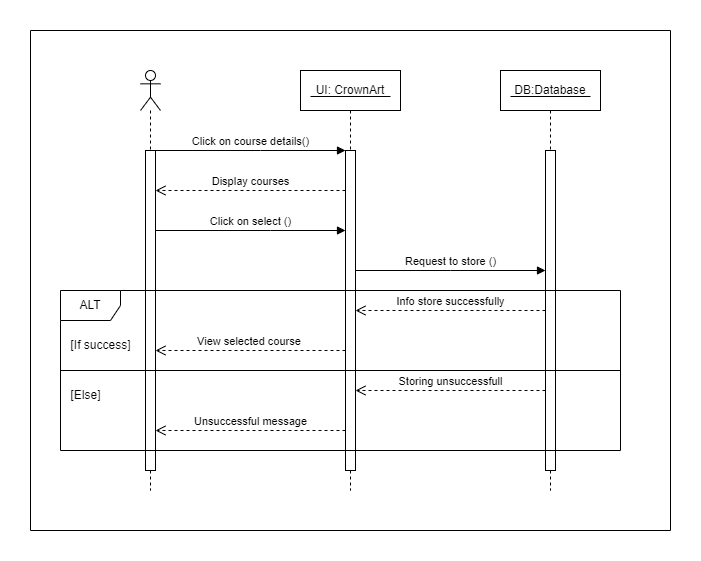

The diagram above was exported from draw.io. Its source (the exported page's mxGraphModel, read from the mxfile embedded in the PNG):
<mxGraphModel dx="993" dy="411" grid="1" gridSize="10" guides="1" tooltips="1" connect="1" arrows="1" fold="1" page="1" pageScale="1" pageWidth="827" pageHeight="1169" background="#ffffff" math="0" shadow="0">
  <root>
    <mxCell id="0" />
    <mxCell id="1" parent="0" />
    <mxCell id="GlNmIyRmDlcmZpvgs9bk-1" value="" style="shape=umlLifeline;perimeter=lifelinePerimeter;whiteSpace=wrap;html=1;container=1;dropTarget=0;collapsible=0;recursiveResize=0;outlineConnect=0;portConstraint=eastwest;newEdgeStyle={&quot;curved&quot;:0,&quot;rounded&quot;:0};participant=umlActor;" parent="1" vertex="1">
      <mxGeometry x="190" y="80" width="20" height="420" as="geometry" />
    </mxCell>
    <mxCell id="GlNmIyRmDlcmZpvgs9bk-2" value="" style="html=1;points=[[0,0,0,0,5],[0,1,0,0,-5],[1,0,0,0,5],[1,1,0,0,-5]];perimeter=orthogonalPerimeter;outlineConnect=0;targetShapes=umlLifeline;portConstraint=eastwest;newEdgeStyle={&quot;curved&quot;:0,&quot;rounded&quot;:0};" parent="GlNmIyRmDlcmZpvgs9bk-1" vertex="1">
      <mxGeometry x="5" y="80" width="10" height="320" as="geometry" />
    </mxCell>
    <mxCell id="GlNmIyRmDlcmZpvgs9bk-3" value="UI: CrownArt" style="shape=umlLifeline;perimeter=lifelinePerimeter;whiteSpace=wrap;html=1;container=1;dropTarget=0;collapsible=0;recursiveResize=0;outlineConnect=0;portConstraint=eastwest;newEdgeStyle={&quot;curved&quot;:0,&quot;rounded&quot;:0};" parent="1" vertex="1">
      <mxGeometry x="350" y="80" width="100" height="420" as="geometry" />
    </mxCell>
    <mxCell id="GlNmIyRmDlcmZpvgs9bk-4" value="" style="html=1;points=[[0,0,0,0,5],[0,1,0,0,-5],[1,0,0,0,5],[1,1,0,0,-5]];perimeter=orthogonalPerimeter;outlineConnect=0;targetShapes=umlLifeline;portConstraint=eastwest;newEdgeStyle={&quot;curved&quot;:0,&quot;rounded&quot;:0};" parent="GlNmIyRmDlcmZpvgs9bk-3" vertex="1">
      <mxGeometry x="45" y="80" width="10" height="320" as="geometry" />
    </mxCell>
    <mxCell id="GlNmIyRmDlcmZpvgs9bk-5" value="DB:Database" style="shape=umlLifeline;perimeter=lifelinePerimeter;whiteSpace=wrap;html=1;container=1;dropTarget=0;collapsible=0;recursiveResize=0;outlineConnect=0;portConstraint=eastwest;newEdgeStyle={&quot;curved&quot;:0,&quot;rounded&quot;:0};" parent="1" vertex="1">
      <mxGeometry x="550" y="80" width="100" height="420" as="geometry" />
    </mxCell>
    <mxCell id="GlNmIyRmDlcmZpvgs9bk-6" value="" style="html=1;points=[[0,0,0,0,5],[0,1,0,0,-5],[1,0,0,0,5],[1,1,0,0,-5]];perimeter=orthogonalPerimeter;outlineConnect=0;targetShapes=umlLifeline;portConstraint=eastwest;newEdgeStyle={&quot;curved&quot;:0,&quot;rounded&quot;:0};" parent="GlNmIyRmDlcmZpvgs9bk-5" vertex="1">
      <mxGeometry x="45" y="80" width="10" height="320" as="geometry" />
    </mxCell>
    <mxCell id="GlNmIyRmDlcmZpvgs9bk-7" value="Click on course details()" style="html=1;verticalAlign=bottom;endArrow=block;curved=0;rounded=0;" parent="1" source="GlNmIyRmDlcmZpvgs9bk-2" target="GlNmIyRmDlcmZpvgs9bk-4" edge="1">
      <mxGeometry width="80" relative="1" as="geometry">
        <mxPoint x="370" y="280" as="sourcePoint" />
        <mxPoint x="450" y="280" as="targetPoint" />
        <Array as="points">
          <mxPoint x="310" y="160" />
        </Array>
      </mxGeometry>
    </mxCell>
    <mxCell id="GlNmIyRmDlcmZpvgs9bk-8" value="Display courses" style="html=1;verticalAlign=bottom;endArrow=open;dashed=1;endSize=8;curved=0;rounded=0;" parent="1" source="GlNmIyRmDlcmZpvgs9bk-4" target="GlNmIyRmDlcmZpvgs9bk-2" edge="1">
      <mxGeometry relative="1" as="geometry">
        <mxPoint x="450" y="280" as="sourcePoint" />
        <mxPoint x="370" y="280" as="targetPoint" />
        <Array as="points">
          <mxPoint x="300" y="200" />
        </Array>
      </mxGeometry>
    </mxCell>
    <mxCell id="GlNmIyRmDlcmZpvgs9bk-9" value="Click on select ()" style="html=1;verticalAlign=bottom;endArrow=block;curved=0;rounded=0;" parent="1" source="GlNmIyRmDlcmZpvgs9bk-2" target="GlNmIyRmDlcmZpvgs9bk-4" edge="1">
      <mxGeometry width="80" relative="1" as="geometry">
        <mxPoint x="215" y="170" as="sourcePoint" />
        <mxPoint x="405" y="170" as="targetPoint" />
        <Array as="points">
          <mxPoint x="320" y="240" />
        </Array>
      </mxGeometry>
    </mxCell>
    <mxCell id="GlNmIyRmDlcmZpvgs9bk-10" value="Request to store ()" style="html=1;verticalAlign=bottom;endArrow=block;curved=0;rounded=0;" parent="1" source="GlNmIyRmDlcmZpvgs9bk-4" target="GlNmIyRmDlcmZpvgs9bk-6" edge="1">
      <mxGeometry width="80" relative="1" as="geometry">
        <mxPoint x="370" y="280" as="sourcePoint" />
        <mxPoint x="450" y="280" as="targetPoint" />
        <Array as="points">
          <mxPoint x="500" y="280" />
        </Array>
      </mxGeometry>
    </mxCell>
    <mxCell id="GlNmIyRmDlcmZpvgs9bk-11" value="ALT" style="shape=umlFrame;whiteSpace=wrap;html=1;pointerEvents=0;" parent="1" vertex="1">
      <mxGeometry x="110" y="300" width="560" height="160" as="geometry" />
    </mxCell>
    <mxCell id="GlNmIyRmDlcmZpvgs9bk-12" value="Info store successfully" style="html=1;verticalAlign=bottom;endArrow=open;dashed=1;endSize=8;curved=0;rounded=0;" parent="1" source="GlNmIyRmDlcmZpvgs9bk-6" target="GlNmIyRmDlcmZpvgs9bk-4" edge="1">
      <mxGeometry relative="1" as="geometry">
        <mxPoint x="600" y="340" as="sourcePoint" />
        <mxPoint x="410" y="340" as="targetPoint" />
        <Array as="points">
          <mxPoint x="500" y="320" />
        </Array>
      </mxGeometry>
    </mxCell>
    <mxCell id="GlNmIyRmDlcmZpvgs9bk-13" value="View selected course&amp;nbsp;" style="html=1;verticalAlign=bottom;endArrow=open;dashed=1;endSize=8;curved=0;rounded=0;" parent="1" source="GlNmIyRmDlcmZpvgs9bk-4" target="GlNmIyRmDlcmZpvgs9bk-2" edge="1">
      <mxGeometry relative="1" as="geometry">
        <mxPoint x="450" y="280" as="sourcePoint" />
        <mxPoint x="370" y="280" as="targetPoint" />
        <Array as="points">
          <mxPoint x="300" y="360" />
        </Array>
      </mxGeometry>
    </mxCell>
    <mxCell id="GlNmIyRmDlcmZpvgs9bk-14" value="Storing unsuccessfull" style="html=1;verticalAlign=bottom;endArrow=open;dashed=1;endSize=8;curved=0;rounded=0;" parent="1" edge="1">
      <mxGeometry relative="1" as="geometry">
        <mxPoint x="595" y="400" as="sourcePoint" />
        <mxPoint x="405" y="400" as="targetPoint" />
      </mxGeometry>
    </mxCell>
    <mxCell id="GlNmIyRmDlcmZpvgs9bk-15" value="Unsuccessful message" style="html=1;verticalAlign=bottom;endArrow=open;dashed=1;endSize=8;curved=0;rounded=0;" parent="1" source="GlNmIyRmDlcmZpvgs9bk-4" target="GlNmIyRmDlcmZpvgs9bk-2" edge="1">
      <mxGeometry relative="1" as="geometry">
        <mxPoint x="450" y="280" as="sourcePoint" />
        <mxPoint x="370" y="280" as="targetPoint" />
        <Array as="points">
          <mxPoint x="300" y="440" />
        </Array>
      </mxGeometry>
    </mxCell>
    <mxCell id="GlNmIyRmDlcmZpvgs9bk-16" value="" style="swimlane;startSize=0;" parent="1" vertex="1">
      <mxGeometry x="80" y="40" width="640" height="500" as="geometry" />
    </mxCell>
    <mxCell id="GlNmIyRmDlcmZpvgs9bk-17" value="[If success]" style="text;html=1;align=center;verticalAlign=middle;resizable=0;points=[];autosize=1;strokeColor=none;fillColor=none;" parent="GlNmIyRmDlcmZpvgs9bk-16" vertex="1">
      <mxGeometry x="30" y="300" width="80" height="30" as="geometry" />
    </mxCell>
    <mxCell id="GlNmIyRmDlcmZpvgs9bk-18" value="[Else]" style="text;html=1;align=center;verticalAlign=middle;resizable=0;points=[];autosize=1;strokeColor=none;fillColor=none;" parent="GlNmIyRmDlcmZpvgs9bk-16" vertex="1">
      <mxGeometry x="30" y="350" width="50" height="30" as="geometry" />
    </mxCell>
    <mxCell id="HiQnFz6CmiAfPfeclnyE-1" value="" style="line;strokeWidth=1;fillColor=none;align=left;verticalAlign=middle;spacingTop=-1;spacingLeft=3;spacingRight=3;rotatable=0;labelPosition=right;points=[];portConstraint=eastwest;strokeColor=inherit;" parent="GlNmIyRmDlcmZpvgs9bk-16" vertex="1">
      <mxGeometry x="280" y="62" width="80" height="8" as="geometry" />
    </mxCell>
    <mxCell id="HiQnFz6CmiAfPfeclnyE-2" value="" style="line;strokeWidth=1;fillColor=none;align=left;verticalAlign=middle;spacingTop=-1;spacingLeft=3;spacingRight=3;rotatable=0;labelPosition=right;points=[];portConstraint=eastwest;strokeColor=inherit;" parent="GlNmIyRmDlcmZpvgs9bk-16" vertex="1">
      <mxGeometry x="480" y="62" width="80" height="8" as="geometry" />
    </mxCell>
    <mxCell id="GlNmIyRmDlcmZpvgs9bk-19" value="" style="line;strokeWidth=1;fillColor=none;align=left;verticalAlign=middle;spacingTop=-1;spacingLeft=3;spacingRight=3;rotatable=0;labelPosition=right;points=[];portConstraint=eastwest;strokeColor=inherit;" parent="1" vertex="1">
      <mxGeometry x="110" y="376" width="560" height="8" as="geometry" />
    </mxCell>
  </root>
</mxGraphModel>